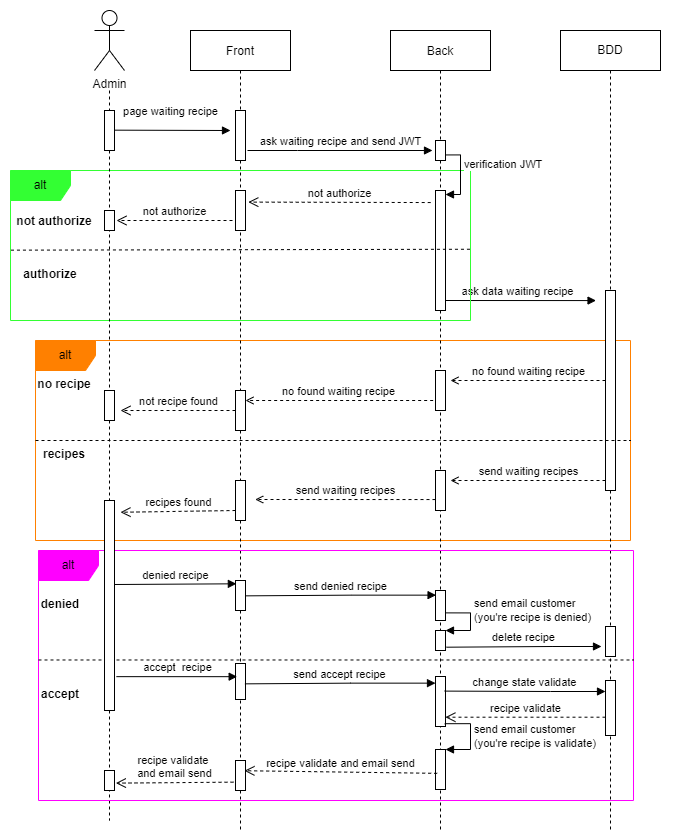

The diagram above was exported from draw.io. Its source (the exported page's mxGraphModel, read from the mxfile embedded in the PNG):
<mxGraphModel dx="1185" dy="585" grid="1" gridSize="10" guides="1" tooltips="1" connect="1" arrows="1" fold="1" page="1" pageScale="1" pageWidth="850" pageHeight="1100" math="0" shadow="0">
  <root>
    <mxCell id="0" />
    <mxCell id="1" parent="0" />
    <mxCell id="1VwG8AlhK-FXYzYdsVyc-17" value="" style="whiteSpace=wrap;html=1;strokeColor=none;fillColor=#FFFFFF;" vertex="1" parent="1">
      <mxGeometry x="90" y="50" width="680" height="830" as="geometry" />
    </mxCell>
    <mxCell id="hSgmDvlGisQY_6HHuGEr-11" style="edgeStyle=orthogonalEdgeStyle;rounded=0;orthogonalLoop=1;jettySize=auto;html=1;dashed=1;endArrow=none;endFill=0;startArrow=none;" parent="1" source="hSgmDvlGisQY_6HHuGEr-32" edge="1">
      <mxGeometry relative="1" as="geometry">
        <mxPoint x="199" y="870" as="targetPoint" />
        <mxPoint x="199" y="140" as="sourcePoint" />
      </mxGeometry>
    </mxCell>
    <mxCell id="1VwG8AlhK-FXYzYdsVyc-12" value="alt" style="shape=umlFrame;whiteSpace=wrap;html=1;strokeColor=#FF8000;fillColor=#FF8000;" vertex="1" parent="1">
      <mxGeometry x="125" y="390" width="595" height="200" as="geometry" />
    </mxCell>
    <mxCell id="hSgmDvlGisQY_6HHuGEr-1" value="BDD" style="shape=umlLifeline;perimeter=lifelinePerimeter;whiteSpace=wrap;html=1;container=1;collapsible=0;recursiveResize=0;outlineConnect=0;" parent="1" vertex="1">
      <mxGeometry x="650" y="80" width="100" height="800" as="geometry" />
    </mxCell>
    <mxCell id="hSgmDvlGisQY_6HHuGEr-7" value="Back" style="shape=umlLifeline;perimeter=lifelinePerimeter;container=1;collapsible=0;recursiveResize=0;rounded=0;shadow=0;strokeWidth=1;" parent="hSgmDvlGisQY_6HHuGEr-1" vertex="1">
      <mxGeometry x="-170" width="100" height="800" as="geometry" />
    </mxCell>
    <mxCell id="hSgmDvlGisQY_6HHuGEr-18" value="" style="html=1;points=[];perimeter=orthogonalPerimeter;" parent="hSgmDvlGisQY_6HHuGEr-7" vertex="1">
      <mxGeometry x="45" y="110" width="10" height="20" as="geometry" />
    </mxCell>
    <mxCell id="hSgmDvlGisQY_6HHuGEr-13" value="" style="html=1;points=[];perimeter=orthogonalPerimeter;" parent="hSgmDvlGisQY_6HHuGEr-7" vertex="1">
      <mxGeometry x="45" y="440" width="10" height="40" as="geometry" />
    </mxCell>
    <mxCell id="hSgmDvlGisQY_6HHuGEr-30" value="send waiting recipes" style="html=1;verticalAlign=bottom;endArrow=open;rounded=0;entryX=1.5;entryY=0.533;entryDx=0;entryDy=0;entryPerimeter=0;dashed=1;endFill=0;" parent="hSgmDvlGisQY_6HHuGEr-7" edge="1">
      <mxGeometry width="80" relative="1" as="geometry">
        <mxPoint x="45" y="469.04999999999995" as="sourcePoint" />
        <mxPoint x="-135.3" y="469" as="targetPoint" />
      </mxGeometry>
    </mxCell>
    <mxCell id="hSgmDvlGisQY_6HHuGEr-39" value="" style="html=1;points=[];perimeter=orthogonalPerimeter;" parent="hSgmDvlGisQY_6HHuGEr-7" vertex="1">
      <mxGeometry x="45" y="560" width="10" height="30" as="geometry" />
    </mxCell>
    <mxCell id="hSgmDvlGisQY_6HHuGEr-3" value="Front" style="shape=umlLifeline;perimeter=lifelinePerimeter;container=1;collapsible=0;recursiveResize=0;rounded=0;shadow=0;strokeWidth=1;" parent="hSgmDvlGisQY_6HHuGEr-1" vertex="1">
      <mxGeometry x="-370" width="100" height="800" as="geometry" />
    </mxCell>
    <mxCell id="hSgmDvlGisQY_6HHuGEr-17" value="" style="html=1;points=[];perimeter=orthogonalPerimeter;" parent="hSgmDvlGisQY_6HHuGEr-3" vertex="1">
      <mxGeometry x="45" y="80" width="10" height="50" as="geometry" />
    </mxCell>
    <mxCell id="1VwG8AlhK-FXYzYdsVyc-15" value="" style="html=1;points=[];perimeter=orthogonalPerimeter;strokeColor=#000000;fillColor=default;" vertex="1" parent="hSgmDvlGisQY_6HHuGEr-3">
      <mxGeometry x="45" y="360" width="10" height="40" as="geometry" />
    </mxCell>
    <mxCell id="hSgmDvlGisQY_6HHuGEr-12" value="" style="html=1;points=[];perimeter=orthogonalPerimeter;" parent="hSgmDvlGisQY_6HHuGEr-3" vertex="1">
      <mxGeometry x="45" y="450" width="10" height="40" as="geometry" />
    </mxCell>
    <mxCell id="hSgmDvlGisQY_6HHuGEr-31" value="recipes found" style="html=1;verticalAlign=bottom;endArrow=open;endSize=8;rounded=0;endFill=0;dashed=1;entryX=1.6;entryY=0.056;entryDx=0;entryDy=0;entryPerimeter=0;" parent="hSgmDvlGisQY_6HHuGEr-3" edge="1" target="hSgmDvlGisQY_6HHuGEr-32">
      <mxGeometry relative="1" as="geometry">
        <mxPoint x="45" y="480" as="sourcePoint" />
        <mxPoint x="-61" y="480" as="targetPoint" />
      </mxGeometry>
    </mxCell>
    <mxCell id="hSgmDvlGisQY_6HHuGEr-33" value="alt" style="shape=umlFrame;whiteSpace=wrap;html=1;fillColor=#FF00FF;strokeColor=#FF00FF;" parent="hSgmDvlGisQY_6HHuGEr-3" vertex="1">
      <mxGeometry x="-152" y="520" width="595" height="250" as="geometry" />
    </mxCell>
    <mxCell id="hSgmDvlGisQY_6HHuGEr-53" value="" style="endArrow=none;startArrow=none;endFill=0;startFill=0;html=1;rounded=0;dashed=1;exitX=0;exitY=0.377;exitDx=0;exitDy=0;exitPerimeter=0;entryX=1;entryY=0.377;entryDx=0;entryDy=0;entryPerimeter=0;" parent="hSgmDvlGisQY_6HHuGEr-3" edge="1">
      <mxGeometry width="160" relative="1" as="geometry">
        <mxPoint x="-152" y="629.48" as="sourcePoint" />
        <mxPoint x="443.0000000000002" y="629.48" as="targetPoint" />
      </mxGeometry>
    </mxCell>
    <mxCell id="hSgmDvlGisQY_6HHuGEr-35" value="" style="html=1;points=[];perimeter=orthogonalPerimeter;" parent="hSgmDvlGisQY_6HHuGEr-3" vertex="1">
      <mxGeometry x="45" y="550" width="10" height="30" as="geometry" />
    </mxCell>
    <mxCell id="hSgmDvlGisQY_6HHuGEr-42" value="" style="html=1;points=[];perimeter=orthogonalPerimeter;" parent="hSgmDvlGisQY_6HHuGEr-3" vertex="1">
      <mxGeometry x="415" y="596" width="10" height="30" as="geometry" />
    </mxCell>
    <mxCell id="hSgmDvlGisQY_6HHuGEr-56" value="" style="html=1;points=[];perimeter=orthogonalPerimeter;" parent="hSgmDvlGisQY_6HHuGEr-3" vertex="1">
      <mxGeometry x="245" y="600" width="10" height="20" as="geometry" />
    </mxCell>
    <mxCell id="hSgmDvlGisQY_6HHuGEr-55" value="accept" style="text;align=center;fontStyle=1;verticalAlign=middle;spacingLeft=3;spacingRight=3;strokeColor=none;rotatable=0;points=[[0,0.5],[1,0.5]];portConstraint=eastwest;" parent="hSgmDvlGisQY_6HHuGEr-3" vertex="1">
      <mxGeometry x="-170" y="650" width="80" height="26" as="geometry" />
    </mxCell>
    <mxCell id="hSgmDvlGisQY_6HHuGEr-37" value="" style="html=1;points=[];perimeter=orthogonalPerimeter;" parent="hSgmDvlGisQY_6HHuGEr-3" vertex="1">
      <mxGeometry x="45" y="633" width="10" height="36" as="geometry" />
    </mxCell>
    <mxCell id="hSgmDvlGisQY_6HHuGEr-43" value="send accept recipe" style="html=1;verticalAlign=bottom;endArrow=block;rounded=0;exitX=0.943;exitY=0.69;exitDx=0;exitDy=0;exitPerimeter=0;" parent="hSgmDvlGisQY_6HHuGEr-3" edge="1">
      <mxGeometry width="80" relative="1" as="geometry">
        <mxPoint x="54.43000000000001" y="653.3499999999999" as="sourcePoint" />
        <mxPoint x="245.0000000000001" y="652.6500000000001" as="targetPoint" />
        <Array as="points">
          <mxPoint x="160" y="652.65" />
        </Array>
      </mxGeometry>
    </mxCell>
    <mxCell id="hSgmDvlGisQY_6HHuGEr-40" value="" style="html=1;points=[];perimeter=orthogonalPerimeter;" parent="hSgmDvlGisQY_6HHuGEr-3" vertex="1">
      <mxGeometry x="245" y="646" width="10" height="50" as="geometry" />
    </mxCell>
    <mxCell id="hSgmDvlGisQY_6HHuGEr-45" value="" style="html=1;points=[];perimeter=orthogonalPerimeter;" parent="hSgmDvlGisQY_6HHuGEr-3" vertex="1">
      <mxGeometry x="415" y="650" width="10" height="55" as="geometry" />
    </mxCell>
    <mxCell id="hSgmDvlGisQY_6HHuGEr-44" value="change state validate" style="html=1;verticalAlign=bottom;endArrow=block;rounded=0;exitX=0.917;exitY=0.292;exitDx=0;exitDy=0;exitPerimeter=0;" parent="hSgmDvlGisQY_6HHuGEr-3" edge="1" source="hSgmDvlGisQY_6HHuGEr-40">
      <mxGeometry width="80" relative="1" as="geometry">
        <mxPoint x="254.8599999999999" y="662.3" as="sourcePoint" />
        <mxPoint x="415" y="661" as="targetPoint" />
        <Array as="points">
          <mxPoint x="360" y="661" />
        </Array>
      </mxGeometry>
    </mxCell>
    <mxCell id="hSgmDvlGisQY_6HHuGEr-46" value="recipe validate" style="html=1;verticalAlign=bottom;endArrow=open;dashed=1;endSize=8;rounded=0;entryX=0.99;entryY=0.814;entryDx=0;entryDy=0;entryPerimeter=0;" parent="hSgmDvlGisQY_6HHuGEr-3" target="hSgmDvlGisQY_6HHuGEr-40" edge="1" source="hSgmDvlGisQY_6HHuGEr-45">
      <mxGeometry relative="1" as="geometry">
        <mxPoint x="415" y="920" as="sourcePoint" />
        <mxPoint x="335" y="920" as="targetPoint" />
      </mxGeometry>
    </mxCell>
    <mxCell id="hSgmDvlGisQY_6HHuGEr-50" value="" style="html=1;points=[];perimeter=orthogonalPerimeter;" parent="hSgmDvlGisQY_6HHuGEr-3" vertex="1">
      <mxGeometry x="45" y="730" width="10" height="30" as="geometry" />
    </mxCell>
    <mxCell id="hSgmDvlGisQY_6HHuGEr-51" value="recipe validate &lt;br&gt;and email send" style="html=1;verticalAlign=bottom;endArrow=open;dashed=1;endSize=8;rounded=0;entryX=1.138;entryY=0.631;entryDx=0;entryDy=0;entryPerimeter=0;exitX=-0.2;exitY=0.722;exitDx=0;exitDy=0;exitPerimeter=0;" parent="hSgmDvlGisQY_6HHuGEr-3" source="hSgmDvlGisQY_6HHuGEr-50" target="hSgmDvlGisQY_6HHuGEr-52" edge="1">
      <mxGeometry relative="1" as="geometry">
        <mxPoint x="115.05000000000001" y="974.71" as="sourcePoint" />
        <mxPoint x="-75.99999999999983" y="975.29" as="targetPoint" />
      </mxGeometry>
    </mxCell>
    <mxCell id="hSgmDvlGisQY_6HHuGEr-52" value="" style="html=1;points=[];perimeter=orthogonalPerimeter;" parent="hSgmDvlGisQY_6HHuGEr-3" vertex="1">
      <mxGeometry x="-86" y="740" width="10" height="20" as="geometry" />
    </mxCell>
    <mxCell id="hSgmDvlGisQY_6HHuGEr-15" value="ask waiting recipe and send JWT" style="html=1;verticalAlign=bottom;endArrow=block;rounded=0;" parent="hSgmDvlGisQY_6HHuGEr-1" edge="1">
      <mxGeometry width="80" relative="1" as="geometry">
        <mxPoint x="-313" y="120" as="sourcePoint" />
        <mxPoint x="-128" y="120" as="targetPoint" />
        <Array as="points">
          <mxPoint x="-263" y="120" />
        </Array>
      </mxGeometry>
    </mxCell>
    <mxCell id="hSgmDvlGisQY_6HHuGEr-20" value="ask data waiting recipe" style="html=1;verticalAlign=bottom;endArrow=block;rounded=0;entryX=0.055;entryY=0.039;entryDx=0;entryDy=0;entryPerimeter=0;" parent="hSgmDvlGisQY_6HHuGEr-1" edge="1">
      <mxGeometry width="80" relative="1" as="geometry">
        <mxPoint x="-120" y="270" as="sourcePoint" />
        <mxPoint x="35.549999999999955" y="270.06999999999994" as="targetPoint" />
      </mxGeometry>
    </mxCell>
    <mxCell id="hSgmDvlGisQY_6HHuGEr-21" value="" style="html=1;points=[];perimeter=orthogonalPerimeter;" parent="hSgmDvlGisQY_6HHuGEr-1" vertex="1">
      <mxGeometry x="45" y="260" width="10" height="200" as="geometry" />
    </mxCell>
    <mxCell id="hSgmDvlGisQY_6HHuGEr-57" value="send email customer&lt;br&gt;(you're recipe is denied)" style="edgeStyle=orthogonalEdgeStyle;html=1;align=left;spacingLeft=2;endArrow=block;rounded=0;entryX=1;entryY=0;exitX=1.004;exitY=0.746;exitDx=0;exitDy=0;exitPerimeter=0;" parent="hSgmDvlGisQY_6HHuGEr-1" source="hSgmDvlGisQY_6HHuGEr-39" target="hSgmDvlGisQY_6HHuGEr-56" edge="1">
      <mxGeometry x="-0.2614" y="2" relative="1" as="geometry">
        <mxPoint x="-120" y="823" as="sourcePoint" />
        <Array as="points">
          <mxPoint x="-90" y="582" />
          <mxPoint x="-90" y="600" />
        </Array>
        <mxPoint x="-2" y="-2" as="offset" />
      </mxGeometry>
    </mxCell>
    <mxCell id="hSgmDvlGisQY_6HHuGEr-10" value="Admin" style="shape=umlActor;verticalLabelPosition=bottom;verticalAlign=top;html=1;" parent="1" vertex="1">
      <mxGeometry x="184" y="60" width="30" height="60" as="geometry" />
    </mxCell>
    <mxCell id="hSgmDvlGisQY_6HHuGEr-14" value="alt" style="shape=umlFrame;whiteSpace=wrap;html=1;fillColor=#33FF33;strokeColor=#33FF33;" parent="1" vertex="1">
      <mxGeometry x="100" y="220" width="460" height="150" as="geometry" />
    </mxCell>
    <mxCell id="hSgmDvlGisQY_6HHuGEr-19" value="page waiting recipe" style="html=1;verticalAlign=bottom;endArrow=block;rounded=0;" parent="1" edge="1">
      <mxGeometry x="-0.035" y="10" width="80" relative="1" as="geometry">
        <mxPoint x="204" y="179.65999999999985" as="sourcePoint" />
        <mxPoint x="320" y="180" as="targetPoint" />
        <mxPoint as="offset" />
      </mxGeometry>
    </mxCell>
    <mxCell id="hSgmDvlGisQY_6HHuGEr-22" value="not recipe found" style="html=1;verticalAlign=bottom;endArrow=open;endSize=8;rounded=0;endFill=0;dashed=1;entryX=1.6;entryY=0.667;entryDx=0;entryDy=0;entryPerimeter=0;" parent="1" edge="1" target="hSgmDvlGisQY_6HHuGEr-25">
      <mxGeometry relative="1" as="geometry">
        <mxPoint x="325" y="460" as="sourcePoint" />
        <mxPoint x="219" y="460" as="targetPoint" />
      </mxGeometry>
    </mxCell>
    <mxCell id="hSgmDvlGisQY_6HHuGEr-23" value="no found waiting recipe" style="html=1;verticalAlign=bottom;endArrow=open;rounded=0;dashed=1;endFill=0;entryX=1.5;entryY=0.25;entryDx=0;entryDy=0;entryPerimeter=0;" parent="1" edge="1" target="1VwG8AlhK-FXYzYdsVyc-14">
      <mxGeometry width="80" relative="1" as="geometry">
        <mxPoint x="695" y="430" as="sourcePoint" />
        <mxPoint x="545" y="430" as="targetPoint" />
      </mxGeometry>
    </mxCell>
    <mxCell id="hSgmDvlGisQY_6HHuGEr-24" value="no found waiting recipe" style="html=1;verticalAlign=bottom;endArrow=open;rounded=0;dashed=1;endFill=0;" parent="1" edge="1">
      <mxGeometry width="80" relative="1" as="geometry">
        <mxPoint x="522.65" y="450" as="sourcePoint" />
        <mxPoint x="335" y="450" as="targetPoint" />
      </mxGeometry>
    </mxCell>
    <mxCell id="hSgmDvlGisQY_6HHuGEr-26" value="" style="endArrow=none;startArrow=none;endFill=0;startFill=0;html=1;rounded=0;exitX=0.001;exitY=0.791;exitDx=0;exitDy=0;exitPerimeter=0;dashed=1;" parent="1" edge="1">
      <mxGeometry width="160" relative="1" as="geometry">
        <mxPoint x="125.00000000000011" y="490" as="sourcePoint" />
        <mxPoint x="720" y="490" as="targetPoint" />
      </mxGeometry>
    </mxCell>
    <mxCell id="hSgmDvlGisQY_6HHuGEr-27" value="no recipe" style="text;align=center;fontStyle=1;verticalAlign=middle;spacingLeft=3;spacingRight=3;strokeColor=none;rotatable=0;points=[[0,0.5],[1,0.5]];portConstraint=eastwest;" parent="1" vertex="1">
      <mxGeometry x="114" y="420" width="80" height="26" as="geometry" />
    </mxCell>
    <mxCell id="hSgmDvlGisQY_6HHuGEr-28" value="recipes" style="text;align=center;fontStyle=1;verticalAlign=middle;spacingLeft=3;spacingRight=3;strokeColor=none;rotatable=0;points=[[0,0.5],[1,0.5]];portConstraint=eastwest;" parent="1" vertex="1">
      <mxGeometry x="114" y="490" width="80" height="26" as="geometry" />
    </mxCell>
    <mxCell id="hSgmDvlGisQY_6HHuGEr-29" value="send waiting recipes" style="html=1;verticalAlign=bottom;endArrow=open;rounded=0;endFill=0;dashed=1;" parent="1" edge="1">
      <mxGeometry width="80" relative="1" as="geometry">
        <mxPoint x="695" y="530" as="sourcePoint" />
        <mxPoint x="540" y="530" as="targetPoint" />
      </mxGeometry>
    </mxCell>
    <mxCell id="hSgmDvlGisQY_6HHuGEr-34" value="denied recipe" style="html=1;verticalAlign=bottom;endArrow=block;rounded=0;entryX=0.086;entryY=0.31;entryDx=0;entryDy=0;entryPerimeter=0;" parent="1" edge="1">
      <mxGeometry width="80" relative="1" as="geometry">
        <mxPoint x="204" y="634" as="sourcePoint" />
        <mxPoint x="325.86" y="633.3" as="targetPoint" />
      </mxGeometry>
    </mxCell>
    <mxCell id="hSgmDvlGisQY_6HHuGEr-36" value="accept&amp;nbsp; recipe" style="html=1;verticalAlign=bottom;endArrow=block;rounded=0;entryX=0.167;entryY=0.227;entryDx=0;entryDy=0;entryPerimeter=0;exitX=1.183;exitY=0.815;exitDx=0;exitDy=0;exitPerimeter=0;" parent="1" edge="1">
      <mxGeometry width="80" relative="1" as="geometry">
        <mxPoint x="205.82999999999993" y="726.1500000000001" as="sourcePoint" />
        <mxPoint x="326.6700000000001" y="726.172" as="targetPoint" />
        <Array as="points" />
      </mxGeometry>
    </mxCell>
    <mxCell id="hSgmDvlGisQY_6HHuGEr-41" value="delete recipe" style="html=1;verticalAlign=bottom;endArrow=block;rounded=0;exitX=0.943;exitY=0.69;exitDx=0;exitDy=0;exitPerimeter=0;" parent="1" edge="1">
      <mxGeometry width="80" relative="1" as="geometry">
        <mxPoint x="536" y="696.6999999999996" as="sourcePoint" />
        <mxPoint x="691" y="696" as="targetPoint" />
        <Array as="points">
          <mxPoint x="641.5699999999999" y="696" />
        </Array>
      </mxGeometry>
    </mxCell>
    <mxCell id="hSgmDvlGisQY_6HHuGEr-47" value="" style="html=1;points=[];perimeter=orthogonalPerimeter;" parent="1" vertex="1">
      <mxGeometry x="525" y="799" width="10" height="40" as="geometry" />
    </mxCell>
    <mxCell id="hSgmDvlGisQY_6HHuGEr-48" value="send email customer&lt;br&gt;(you're recipe is validate)" style="edgeStyle=orthogonalEdgeStyle;html=1;align=left;spacingLeft=2;endArrow=block;rounded=0;entryX=1;entryY=0;exitX=0.92;exitY=0.944;exitDx=0;exitDy=0;exitPerimeter=0;" parent="1" target="hSgmDvlGisQY_6HHuGEr-47" edge="1" source="hSgmDvlGisQY_6HHuGEr-40">
      <mxGeometry relative="1" as="geometry">
        <mxPoint x="530" y="1010" as="sourcePoint" />
        <Array as="points">
          <mxPoint x="560" y="773" />
          <mxPoint x="560" y="799" />
        </Array>
      </mxGeometry>
    </mxCell>
    <mxCell id="hSgmDvlGisQY_6HHuGEr-49" value="recipe validate and email send" style="html=1;verticalAlign=bottom;endArrow=open;dashed=1;endSize=8;rounded=0;entryX=0.895;entryY=0.341;entryDx=0;entryDy=0;entryPerimeter=0;exitX=0.167;exitY=0.596;exitDx=0;exitDy=0;exitPerimeter=0;" parent="1" target="hSgmDvlGisQY_6HHuGEr-50" edge="1" source="hSgmDvlGisQY_6HHuGEr-47">
      <mxGeometry relative="1" as="geometry">
        <mxPoint x="525" y="1049.65" as="sourcePoint" />
        <mxPoint x="364.9000000000001" y="1050.35" as="targetPoint" />
      </mxGeometry>
    </mxCell>
    <mxCell id="1VwG8AlhK-FXYzYdsVyc-3" value="" style="html=1;points=[];perimeter=orthogonalPerimeter;strokeColor=#000000;fillColor=#FFFFFF;" vertex="1" parent="1">
      <mxGeometry x="525" y="240" width="10" height="120" as="geometry" />
    </mxCell>
    <mxCell id="1VwG8AlhK-FXYzYdsVyc-4" value="verification JWT" style="edgeStyle=orthogonalEdgeStyle;html=1;align=left;spacingLeft=2;endArrow=block;rounded=0;entryX=1;entryY=0;exitX=1.011;exitY=0.522;exitDx=0;exitDy=0;exitPerimeter=0;" edge="1" parent="1">
      <mxGeometry x="-0.2956" relative="1" as="geometry">
        <mxPoint x="535.11" y="204.44" as="sourcePoint" />
        <Array as="points">
          <mxPoint x="550" y="204" />
          <mxPoint x="550" y="244" />
        </Array>
        <mxPoint x="535" y="244.00000000000006" as="targetPoint" />
        <mxPoint as="offset" />
      </mxGeometry>
    </mxCell>
    <mxCell id="1VwG8AlhK-FXYzYdsVyc-5" value="not authorize" style="html=1;verticalAlign=bottom;endArrow=open;dashed=1;endSize=8;rounded=0;exitX=0.832;exitY=0.267;exitDx=0;exitDy=0;exitPerimeter=0;entryX=1.28;entryY=0.49;entryDx=0;entryDy=0;entryPerimeter=0;" edge="1" parent="1">
      <mxGeometry relative="1" as="geometry">
        <mxPoint x="520.2" y="252.04999999999995" as="sourcePoint" />
        <mxPoint x="337.79999999999995" y="251.60000000000002" as="targetPoint" />
      </mxGeometry>
    </mxCell>
    <mxCell id="1VwG8AlhK-FXYzYdsVyc-6" value="" style="html=1;points=[];perimeter=orthogonalPerimeter;strokeColor=#000000;fillColor=#FFFFFF;" vertex="1" parent="1">
      <mxGeometry x="325" y="240" width="10" height="40" as="geometry" />
    </mxCell>
    <mxCell id="1VwG8AlhK-FXYzYdsVyc-7" value="not authorize" style="html=1;verticalAlign=bottom;endArrow=open;dashed=1;endSize=8;rounded=0;entryX=1.28;entryY=0.49;entryDx=0;entryDy=0;entryPerimeter=0;" edge="1" parent="1">
      <mxGeometry relative="1" as="geometry">
        <mxPoint x="322" y="270" as="sourcePoint" />
        <mxPoint x="205.99999999999994" y="270" as="targetPoint" />
      </mxGeometry>
    </mxCell>
    <mxCell id="1VwG8AlhK-FXYzYdsVyc-9" value="" style="endArrow=none;dashed=1;html=1;rounded=0;exitX=0.001;exitY=0.531;exitDx=0;exitDy=0;exitPerimeter=0;entryX=1.002;entryY=0.525;entryDx=0;entryDy=0;entryPerimeter=0;" edge="1" parent="1" source="hSgmDvlGisQY_6HHuGEr-14" target="hSgmDvlGisQY_6HHuGEr-14">
      <mxGeometry width="50" height="50" relative="1" as="geometry">
        <mxPoint x="340" y="280" as="sourcePoint" />
        <mxPoint x="390" y="230" as="targetPoint" />
      </mxGeometry>
    </mxCell>
    <mxCell id="1VwG8AlhK-FXYzYdsVyc-10" value="not authorize" style="text;align=center;fontStyle=1;verticalAlign=middle;spacingLeft=3;spacingRight=3;strokeColor=none;rotatable=0;points=[[0,0.5],[1,0.5]];portConstraint=eastwest;fillColor=none;" vertex="1" parent="1">
      <mxGeometry x="104" y="257" width="80" height="26" as="geometry" />
    </mxCell>
    <mxCell id="1VwG8AlhK-FXYzYdsVyc-11" value="authorize" style="text;align=center;fontStyle=1;verticalAlign=middle;spacingLeft=3;spacingRight=3;strokeColor=none;rotatable=0;points=[[0,0.5],[1,0.5]];portConstraint=eastwest;fillColor=none;" vertex="1" parent="1">
      <mxGeometry x="100" y="310" width="80" height="26" as="geometry" />
    </mxCell>
    <mxCell id="1VwG8AlhK-FXYzYdsVyc-14" value="" style="html=1;points=[];perimeter=orthogonalPerimeter;strokeColor=#000000;fillColor=default;" vertex="1" parent="1">
      <mxGeometry x="525" y="420" width="10" height="40" as="geometry" />
    </mxCell>
    <mxCell id="hSgmDvlGisQY_6HHuGEr-32" value="" style="html=1;points=[];perimeter=orthogonalPerimeter;" parent="1" vertex="1">
      <mxGeometry x="194" y="550" width="10" height="210" as="geometry" />
    </mxCell>
    <mxCell id="1VwG8AlhK-FXYzYdsVyc-16" value="" style="edgeStyle=orthogonalEdgeStyle;rounded=0;orthogonalLoop=1;jettySize=auto;html=1;dashed=1;endArrow=none;endFill=0;" edge="1" parent="1" target="hSgmDvlGisQY_6HHuGEr-32">
      <mxGeometry relative="1" as="geometry">
        <mxPoint x="199" y="810" as="targetPoint" />
        <mxPoint x="199" y="140" as="sourcePoint" />
      </mxGeometry>
    </mxCell>
    <mxCell id="hSgmDvlGisQY_6HHuGEr-38" value="send denied recipe" style="html=1;verticalAlign=bottom;endArrow=block;rounded=0;exitX=0.943;exitY=0.69;exitDx=0;exitDy=0;exitPerimeter=0;" parent="1" edge="1">
      <mxGeometry width="80" relative="1" as="geometry">
        <mxPoint x="335.0000000000001" y="645.35" as="sourcePoint" />
        <mxPoint x="525.5699999999999" y="644.65" as="targetPoint" />
        <Array as="points">
          <mxPoint x="440.57000000000005" y="644.65" />
        </Array>
      </mxGeometry>
    </mxCell>
    <mxCell id="1VwG8AlhK-FXYzYdsVyc-8" value="" style="html=1;points=[];perimeter=orthogonalPerimeter;strokeColor=#000000;fillColor=#FFFFFF;" vertex="1" parent="1">
      <mxGeometry x="194" y="260" width="10" height="20" as="geometry" />
    </mxCell>
    <mxCell id="hSgmDvlGisQY_6HHuGEr-16" value="" style="html=1;points=[];perimeter=orthogonalPerimeter;" parent="1" vertex="1">
      <mxGeometry x="194" y="160" width="10" height="40" as="geometry" />
    </mxCell>
    <mxCell id="hSgmDvlGisQY_6HHuGEr-25" value="" style="html=1;points=[];perimeter=orthogonalPerimeter;" parent="1" vertex="1">
      <mxGeometry x="194" y="440" width="10" height="30" as="geometry" />
    </mxCell>
    <mxCell id="hSgmDvlGisQY_6HHuGEr-54" value="denied" style="text;align=center;fontStyle=1;verticalAlign=middle;spacingLeft=3;spacingRight=3;strokeColor=none;rotatable=0;points=[[0,0.5],[1,0.5]];portConstraint=eastwest;" parent="1" vertex="1">
      <mxGeometry x="110" y="640" width="80" height="26" as="geometry" />
    </mxCell>
  </root>
</mxGraphModel>